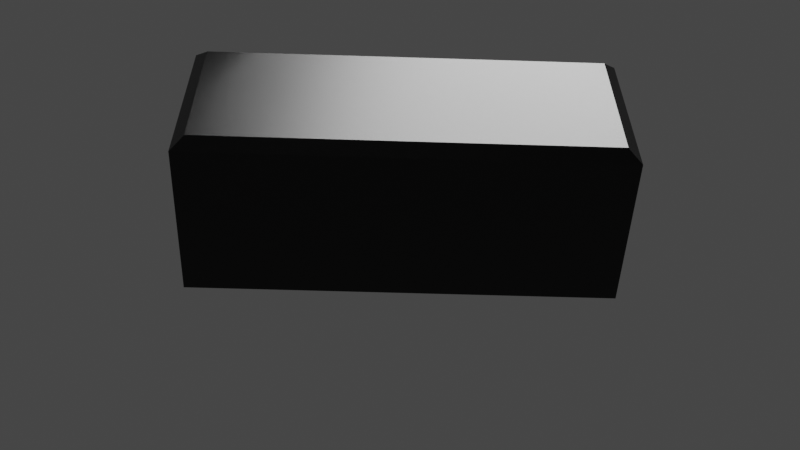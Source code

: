 # Source: Alarm.blend  (saved by Blender 3.6.13; exported with 4.5.12 LTS)
import bpy
from mathutils import Matrix  # noqa: F401  (used for matrix-valued properties, if any)

bpy.ops.wm.read_factory_settings(use_empty=True)
scene = bpy.context.scene
scene.name = 'Scene'

# ---- collections
col_alarm = bpy.data.collections.new('Alarm'); scene.collection.children.link(col_alarm)

# ---- materials (node trees are filled in below, after node groups)
mat_matteplastic = bpy.data.materials.new('MattePlastic')
mat_frontglassmaterials = bpy.data.materials.new('FrontGlassMaterials')

# ---- material node trees
mat_matteplastic.use_nodes = True; mat_matteplastic.node_tree.nodes.clear()
_N = mat_matteplastic.node_tree.nodes; _L = mat_matteplastic.node_tree.links
n0 = _N.new('ShaderNodeBsdfPrincipled'); n0.name = 'Principled BSDF'; n0.location = (10, 300)
n0.distribution = 'GGX'
n0.subsurface_method = 'RANDOM_WALK_SKIN'
n0.inputs[0].default_value = (0.0, 0.0, 0.0, 1.0)
n0.inputs[2].default_value = 0.25
n0.inputs[3].default_value = 1.45
n0.inputs[27].default_value = (0.0, 0.0, 0.0, 1.0)
n0.inputs[28].default_value = 1.0
n1 = _N.new('ShaderNodeOutputMaterial'); n1.name = 'Material Output'; n1.location = (300, 300)
_L.new(n0.outputs[0], n1.inputs[0])
n1.is_active_output = True
mat_frontglassmaterials.use_nodes = True; mat_frontglassmaterials.node_tree.nodes.clear()
_N = mat_frontglassmaterials.node_tree.nodes; _L = mat_frontglassmaterials.node_tree.links
n0 = _N.new('ShaderNodeBsdfTransparent'); n0.name = 'Transparent BSDF'; n0.location = (-494, 529)
n0.inputs[0].default_value = (1.0, 1.0, 1.0, 0.0)
n1 = _N.new('ShaderNodeMixShader'); n1.name = 'Mix Shader'; n1.location = (324, 513)
n1.inputs[0].default_value = 0.01
n2 = _N.new('ShaderNodeOutputMaterial'); n2.name = 'Material Output'; n2.location = (650, 497)
n3 = _N.new('ShaderNodeBsdfPrincipled'); n3.name = 'Principled BSDF'; n3.location = (-5, 221)
n3.distribution = 'GGX'
n3.subsurface_method = 'RANDOM_WALK_SKIN'
n3.inputs[0].default_value = (1.0, 1.0, 1.0, 0.0)
n3.inputs[2].default_value = 0.0
n3.inputs[3].default_value = 1.45
n3.inputs[27].default_value = (0.0, 0.0, 0.0, 1.0)
n3.inputs[28].default_value = 1.0
n4 = _N.new('ShaderNodeBsdfAnisotropic'); n4.name = 'Glossy BSDF'; n4.location = (-314, 378)
n4.distribution = 'GGX'
n4.inputs[1].default_value = 0.1
_L.new(n0.outputs[0], n1.inputs[1])
_L.new(n1.outputs[0], n2.inputs[0])
_L.new(n4.outputs[0], n1.inputs[2])
n2.is_active_output = True

# ---- world
world_world = bpy.data.worlds.new('World'); scene.world = world_world
world_world.use_nodes = True; world_world.node_tree.nodes.clear()
_N = world_world.node_tree.nodes; _L = world_world.node_tree.links
n0 = _N.new('ShaderNodeOutputWorld'); n0.name = 'World Output'; n0.location = (300, 300)
n1 = _N.new('ShaderNodeBackground'); n1.name = 'Background'; n1.location = (10, 300)
n1.inputs[0].default_value = (0.05088, 0.05088, 0.05088, 1.0)
_L.new(n1.outputs[0], n0.inputs[0])
n0.is_active_output = True
world_world.color = (0.05088, 0.05088, 0.05088)
world_world.use_sun_shadow = False
world_world.sun_shadow_jitter_overblur = 0.0

# ---- cameras
cam_camera = bpy.data.cameras.new('Camera')

# ---- lights
light_sun = bpy.data.lights.new('Sun', 'SPOT')
light_sun.transmission_factor = 0.0
light_sun.energy = 1e+04
light_sun.shadow_soft_size = 5.0
light_sun.shadow_maximum_resolution = 0.006
light_sun.use_absolute_resolution = True
light_sun.spot_size = 1.482

# ---- meshes
me_cube = bpy.data.meshes.new('Cube')
me_cube.from_pydata([(1.0, -1.0, 1.0), (1.0, -1.0, -1.0), (-1.0, -1.0, 1.0), (-1.0, -1.0, -1.0), (-1.0, 0.875, 1.0), (1.0, 0.875, -1.0), (-1.0, 0.875, -1.0), (1.0, 0.875, 1.0), (-0.9375, 1.0, -0.875), (-0.9375, 1.0, 0.875), (0.9375, 1.0, 0.875), (0.9375, 1.0, -0.875), (-0.9375, 0.9823, -0.875), (0.9375, 0.9823, -0.875), (0.9375, 0.9823, 0.875), (-0.9375, 0.9823, 0.875), (-0.9375, 1.003, -0.875), (0.9375, 1.003, -0.875), (0.9375, 1.003, 0.875), (-0.9375, 1.003, 0.875)], [], [(2, 3, 1, 0), (0, 7, 4, 2), (11, 8, 6, 5), (6, 5, 1, 3), (8, 6, 4, 9), (4, 7, 10, 9), (7, 10, 11, 5), (8, 11, 13, 12), (0, 1, 5, 7), (4, 6, 3, 2), (15, 12, 13, 14), (9, 8, 12, 15), (11, 10, 14, 13), (10, 9, 15, 14), (19, 16, 17, 18)])
_uv = me_cube.uv_layers.new(name='UVMap')
_uv.uv.foreach_set('vector', [0.625, 1.0, 0.375, 1.0, 0.375, 0.75, 0.625, 0.75, 0.0, 0.0, 0.0, 0.0, 0.0, 0.0, 0.625, 0.0, 0.0, 0.0, 0.0, 0.0, 0.0, 0.0, 0.0, 0.0, 0.0, 0.0, 0.0, 0.0, 0.0, 0.0, 0.375, 1.0, 0.0, 0.0, 0.125, 0.5156, 0.0, 0.0, 0.0, 0.0, 0.0, 0.0, 0.0, 0.0, 0.0, 0.0, 0.0, 0.0, 0.0, 0.0, 0.0, 0.0, 0.0, 0.0, 0.0, 0.0, 0.0, 0.0, 0.0, 0.0, 0.0, 0.0, 0.0, 0.0, 0.0, 0.0, 0.0, 0.0, 0.0, 0.0, 0.0, 0.0, 0.875, 0.5156, 0.125, 0.5156, 0.375, 0.0, 0.625, 0.0, 0.0, 0.0, 0.0, 0.0, 0.0, 0.0, 0.0, 0.0, 0.0, 0.0, 0.0, 0.0, 0.0, 0.0, 0.0, 0.0, 0.0, 0.0, 0.0, 0.0, 0.0, 0.0, 0.0, 0.0, 0.0, 0.0, 0.0, 0.0, 0.0, 0.0, 0.0, 0.0, 0.0, 0.0, 0.0, 0.0, 0.0, 0.0, 0.0, 0.0])
me_cube.materials.append(mat_matteplastic)
me_cube.materials.append(mat_frontglassmaterials)
me_cube.use_mirror_vertex_groups = False
me_cube.update()
me_cube_001 = bpy.data.meshes.new('Cube.001')
me_cube_001.from_pydata([(-1.0, -1.0, -1.0), (-1.0, -1.0, 1.0), (-1.0, 1.0, -1.0), (-1.0, 1.0, 1.0), (1.0, -1.0, -1.0), (1.0, -1.0, 1.0), (1.0, 1.0, -1.0), (1.0, 1.0, 1.0)], [], [(0, 1, 3, 2), (2, 3, 7, 6), (6, 7, 5, 4), (4, 5, 1, 0), (2, 6, 4, 0), (7, 3, 1, 5)])
me_cube_001.polygons.foreach_set('use_smooth', [True] * 6)
_uv = me_cube_001.uv_layers.new(name='UVMap')
_uv.uv.foreach_set('vector', [0.375, 0.0, 0.625, 0.0, 0.625, 0.25, 0.375, 0.25, 0.375, 0.25, 0.625, 0.25, 0.625, 0.5, 0.375, 0.5, 0.375, 0.5, 0.625, 0.5, 0.625, 0.75, 0.375, 0.75, 0.375, 0.75, 0.625, 0.75, 0.625, 1.0, 0.375, 1.0, 0.125, 0.5, 0.375, 0.5, 0.375, 0.75, 0.125, 0.75, 0.625, 0.5, 0.875, 0.5, 0.875, 0.75, 0.625, 0.75])
me_cube_001.materials.append(mat_matteplastic)
me_cube_001.update()

# ---- curves / text
txt_text_001 = bpy.data.curves.new('Text.001', 'FONT')
txt_text_001.dimensions = '2D'
txt_text_001.body = 'Snooze'
txt_text_001.materials.append(None)
txt_text_001.extrude = 0.1
txt_text_001.offset_x = -1.483
txt_text_001.offset_y = -0.341

# ---- objects
ob_alarm = bpy.data.objects.new('Alarm', me_cube)
ob_snooze_button = bpy.data.objects.new('Snooze Button', me_cube_001)
ob_text = bpy.data.objects.new('Text', txt_text_001)
ob_camera = bpy.data.objects.new('Camera', cam_camera)
ob_sun = bpy.data.objects.new('Sun', light_sun)

# ---- transforms, parenting, visibility, modifiers, constraints
ob_alarm.location = (0.0, 0.0, 0.0)
ob_alarm.scale = (-2.474, 1.0, 1.0)
ob_alarm.lock_rotations_4d = False
ob_alarm.empty_display_type = 'ARROWS'
ob_alarm.lineart.crease_threshold = 0.0
ob_snooze_button.parent = ob_alarm
ob_snooze_button.matrix_parent_inverse = Matrix(((0.4042, 0.0, 0.0, 0.0), (0.0, 1.0, 0.0, 0.0), (0.0, 0.0, 1.0, 0.0), (0.0, 0.0, 0.0, 1.0)))
ob_snooze_button.location = (0.0, 0.5747, 1.013)
ob_snooze_button.scale = (0.9085, 0.2045, 0.08422)
_m = ob_snooze_button.modifiers.new('Bevel', 'BEVEL')
_m = ob_snooze_button.modifiers.new('Subdivision', 'SUBSURF')
ob_text.parent = ob_snooze_button
ob_text.location = (9.825e-15, 5.856e-22, 1.0)
ob_text.rotation_euler = (0.0, 3.142, 3.142)
ob_text.scale = (0.425, 1.0, 1.0)
ob_camera.location = (0.2994, 7.474, -10.52)
ob_camera.rotation_euler = (2.475, -6.362e-07, 3.107)
ob_sun.location = (-0.5869, 1.809, 2.25)
ob_sun.rotation_euler = (-0.8035, -0.5975, 0.2996)

# ---- collection membership
col_alarm.objects.link(ob_alarm)
col_alarm.objects.link(ob_snooze_button)
col_alarm.objects.link(ob_text)
col_alarm.objects.link(ob_camera)
col_alarm.objects.link(ob_sun)

# ---- scene / render settings (as saved in the file)
scene.camera = ob_camera
scene.frame_start = 1; scene.frame_end = 250; scene.frame_set(164)
scene.render.engine = 'CYCLES'
scene.cycles.sampling_pattern = 'TABULATED_SOBOL'
scene.cycles.use_light_tree = False
scene.view_settings.view_transform = 'Filmic'
bpy.context.view_layer.update()
